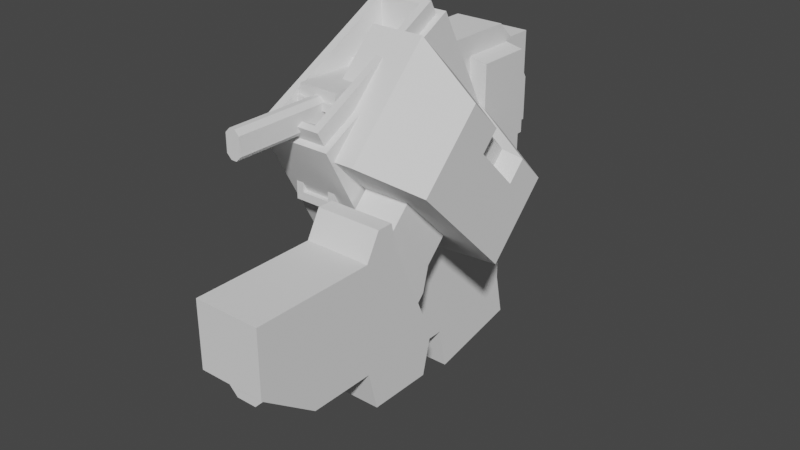 # Source: Playerweapons.blend  (saved by Blender 3.5.10; exported with 4.5.12 LTS)
import bpy
from mathutils import Matrix  # noqa: F401  (used for matrix-valued properties, if any)

bpy.ops.wm.read_factory_settings(use_empty=True)
scene = bpy.context.scene
scene.name = 'Scene'

# ---- collections
col_collection = bpy.data.collections.new('Collection'); scene.collection.children.link(col_collection)

# ---- world
world_world = bpy.data.worlds.new('World'); scene.world = world_world
world_world.use_nodes = True; world_world.node_tree.nodes.clear()
_N = world_world.node_tree.nodes; _L = world_world.node_tree.links
n0 = _N.new('ShaderNodeOutputWorld'); n0.name = 'World Output'; n0.location = (300, 300)
n1 = _N.new('ShaderNodeBackground'); n1.name = 'Background'; n1.location = (10, 300)
n1.inputs[0].default_value = (0.05088, 0.05088, 0.05088, 1.0)
_L.new(n1.outputs[0], n0.inputs[0])
n0.is_active_output = True
world_world.color = (0.05088, 0.05088, 0.05088)
world_world.use_sun_shadow = False
world_world.sun_shadow_jitter_overblur = 0.0

# ---- meshes
me_cube_017 = bpy.data.meshes.new('Cube.017')
me_cube_017.from_pydata([(-0.2938, -0.1341, -1.244), (-0.2938, -0.9118, 0.2153), (-0.2938, 1.107, -0.5825), (-0.2938, 0.3297, 0.877), (0.2938, -0.1341, -1.244), (0.2938, -0.9118, 0.2153), (0.2938, 1.107, -0.5825), (0.2938, 0.3297, 0.877), (-0.2391, -0.8698, 0.2377), (-0.2391, 0.2877, 0.8546), (0.2391, 0.2877, 0.8546), (0.2391, -0.8698, 0.2377), (-0.2391, -0.9275, 0.346), (-0.2391, 0.23, 0.9629), (0.2391, 0.23, 0.9629), (0.2391, -0.9275, 0.346), (-0.1751, -0.8827, 0.3699), (-0.1751, 0.1852, 0.939), (0.1751, 0.1852, 0.939), (0.1751, -0.8827, 0.3699), (-0.1389, -0.6939, 0.282), (-0.1389, 0.1528, 0.7332), (0.1389, 0.1528, 0.7332), (0.1389, -0.6939, 0.282), (-0.2361, 1.027, -0.6254), (-0.2361, -0.05359, -1.201), (0.2361, 1.027, -0.6254), (0.2361, -0.05359, -1.201), (-0.2144, 1.067, -0.8208), (-0.2144, 0.08613, -1.344), (0.2144, 1.067, -0.8208), (0.2144, 0.08613, -1.344)], [], [(0, 1, 3, 2), (2, 3, 7, 6), (6, 7, 5, 4), (4, 5, 1, 0), (0, 2, 24, 25), (3, 1, 8, 9), (10, 9, 13, 14), (1, 5, 11, 8), (7, 3, 9, 10), (5, 7, 10, 11), (15, 14, 18, 19), (11, 10, 14, 15), (9, 8, 12, 13), (8, 11, 15, 12), (16, 19, 23, 20), (13, 12, 16, 17), (12, 15, 19, 16), (14, 13, 17, 18), (22, 21, 20, 23), (18, 17, 21, 22), (19, 18, 22, 23), (17, 16, 20, 21), (26, 27, 31, 30), (6, 4, 27, 26), (4, 0, 25, 27), (2, 6, 26, 24), (28, 30, 31, 29), (25, 24, 28, 29), (27, 25, 29, 31), (24, 26, 30, 28)])
_uv = me_cube_017.uv_layers.new(name='UVMap')
_uv.uv.foreach_set('vector', [0.4189, 0.0009767, 0.4189, 0.4921, 0.0009766, 0.4921, 0.0009766, 0.0009766, 0.4911, 0.6706, 0.0009766, 0.6706, 0.0009766, 0.4957, 0.4911, 0.4957, 0.8405, 0.0009766, 0.8405, 0.4921, 0.4225, 0.4921, 0.4225, 0.0009767, 0.4911, 0.8492, 0.0009766, 0.8492, 0.0009766, 0.6742, 0.4911, 0.6742, 0.8885, 0.4957, 0.8885, 0.9136, 0.8714, 0.8865, 0.8714, 0.5228, 0.5359, 0.9136, 0.5359, 0.4957, 0.5521, 0.5098, 0.5521, 0.8994, 0.9685, 0.761, 0.9685, 0.9034, 0.9321, 0.9034, 0.9321, 0.761, 0.5359, 0.4957, 0.7104, 0.4957, 0.6942, 0.5098, 0.5521, 0.5098, 0.7104, 0.9136, 0.5359, 0.9136, 0.5521, 0.8994, 0.6942, 0.8994, 0.7104, 0.4957, 0.7104, 0.9136, 0.6942, 0.8994, 0.6942, 0.5098, 0.9861, 0.0009766, 0.9861, 0.3906, 0.9671, 0.3755, 0.9671, 0.01607, 0.0009766, 0.8527, 0.3906, 0.8527, 0.3906, 0.8892, 0.0009766, 0.8892, 0.4947, 0.8853, 0.4947, 0.4957, 0.5311, 0.4957, 0.5311, 0.8853, 0.9285, 0.761, 0.9285, 0.9034, 0.8921, 0.9034, 0.8921, 0.761, 0.999, 0.3916, 0.999, 0.5127, 0.9459, 0.5001, 0.9459, 0.4041, 0.844, 0.3906, 0.844, 0.0009766, 0.863, 0.01607, 0.863, 0.3755, 0.844, 0.0009766, 0.9861, 0.0009766, 0.9671, 0.01607, 0.863, 0.01607, 0.9861, 0.3906, 0.844, 0.3906, 0.863, 0.3755, 0.9671, 0.3755, 0.9491, 0.3046, 0.8666, 0.3046, 0.8666, 0.01966, 0.9491, 0.01966, 0.6495, 0.9703, 0.5284, 0.9703, 0.541, 0.9172, 0.637, 0.9172, 0.364, 0.9429, 0.001283, 0.9429, 0.03884, 0.8928, 0.3264, 0.8928, 0.9423, 0.3945, 0.9423, 0.7571, 0.8921, 0.7196, 0.8921, 0.432, 0.6127, 0.514, 0.6127, 0.8794, 0.5557, 0.8627, 0.5557, 0.5308, 0.714, 0.9136, 0.714, 0.4957, 0.7312, 0.5228, 0.7312, 0.8865, 0.714, 0.4957, 0.8885, 0.4957, 0.8714, 0.5228, 0.7312, 0.5228, 0.8885, 0.9136, 0.714, 0.9136, 0.7312, 0.8865, 0.8714, 0.8865, 0.8621, 0.8566, 0.7347, 0.8566, 0.7347, 0.5264, 0.8621, 0.5264, 0.6732, 0.514, 0.6732, 0.8794, 0.6163, 0.8627, 0.6163, 0.5308, 0.9092, 0.9759, 0.7677, 0.9759, 0.7742, 0.9172, 0.9027, 0.9172, 0.5295, 0.9477, 0.388, 0.9477, 0.3945, 0.8889, 0.523, 0.8889])
me_cube_017.update()
me_cube_011 = bpy.data.meshes.new('Cube.011')
me_cube_011.from_pydata([(0.2413, -2.022, -0.3728), (0.2413, -0.7696, -0.3728), (0.2413, -1.574, -1.214), (0.2413, -0.3966, -1.214), (0.7629, -2.022, -0.3728), (0.7629, -0.7696, -0.3728), (0.7629, -1.574, -1.214), (0.7629, -0.3966, -1.214), (0.2413, -2.022, -0.8893), (0.2413, -1.057, -0.3728), (0.2413, -0.5405, -0.8893), (0.2413, -1.057, -1.214), (0.5021, -1.574, -1.214), (0.5021, -0.3966, -1.214), (0.7629, -1.057, -1.214), (0.7629, -2.022, -0.8893), (0.7629, -0.5405, -0.8893), (0.7629, -1.057, -0.3728), (0.5021, -2.022, -0.3728), (0.5021, -0.7696, -0.3728), (0.5021, -0.5405, -0.8893), (0.5021, -2.022, -0.8893), (0.5021, -1.057, -0.3728), (0.7629, -1.057, -0.8893), (0.5021, -1.057, -1.214), (0.2413, -1.057, -0.8893), (0.2413, -0.474, -1.523), (0.7629, -0.474, -1.523), (0.2413, -0.9798, -1.523), (0.5021, -0.474, -1.523), (0.7629, -0.9798, -1.523), (0.5021, -0.9798, -1.523), (0.2413, -0.9432, -0.1699), (0.2413, -0.8161, -0.1699), (0.5021, -0.8161, -0.1699), (0.7629, -0.8161, -0.1699), (0.7629, -0.9432, -0.1699), (0.5021, -0.9432, -0.1699), (0.1463, -0.839, 0.1295), (0.01533, -0.1264, 0.8421), (0.1463, -0.1717, -0.5379), (0.01533, 0.541, 0.1748), (0.9889, -0.7496, 0.04005), (0.9889, -0.2532, 0.5364), (0.9889, -0.1717, -0.5379), (0.9889, 0.3247, -0.04149), (0.1463, -0.5053, -0.2042), (0.01533, -0.4827, 0.4858), (0.01533, 0.2073, 0.5085), (0.01533, 0.1847, -0.1815), (0.4515, -0.1717, -0.5379), (0.4515, 0.541, 0.1748), (0.9889, 0.1847, -0.1815), (0.9889, -0.5053, -0.2042), (0.9889, -0.008949, 0.2922), (0.9889, -0.3933, 0.3964), (0.4515, -0.8424, 0.1328), (0.4515, -0.1297, 0.8455), (0.4515, 0.2073, 0.5085), (0.4515, -0.5053, -0.2042), (0.4515, -0.486, 0.4892), (0.9889, -0.149, 0.1521), (0.01533, -0.149, 0.1521), (0.1463, 0.1379, -0.8474), (0.01533, 0.8505, -0.1348), (0.9889, 0.04845, -0.758), (0.9889, 0.5448, -0.2616), (0.01533, 0.4942, -0.4911), (0.4515, 0.1412, -0.8508), (0.4515, 0.8539, -0.1381), (0.9889, 0.4048, -0.4016), (0.4515, 0.4976, -0.4944), (0.4601, 0.4343, 0.1628), (0.845, 0.2794, 0.007874), (0.845, 0.1791, -0.09244), (0.845, 0.04041, 0.2469), (0.4601, 0.1953, 0.4018), (0.845, -0.0599, 0.1465), (0.3208, -0.7279, -0.317), (0.3208, -0.5465, -0.1356), (0.3208, -0.3309, -0.714), (0.3208, -0.1495, -0.5326), (0.6834, -0.7279, -0.317), (0.6834, -0.5465, -0.1356), (0.6834, -0.3309, -0.714), (0.6834, -0.1495, -0.5326), (0.3208, -0.3838, -0.914), (0.3208, -0.9279, -0.3699), (0.6834, -0.3838, -0.914), (0.6834, -0.9279, -0.3699), (0.3208, -0.4553, -0.9855), (0.3208, -0.9994, -0.4414), (0.6834, -0.4553, -0.9855), (0.6834, -0.9994, -0.4414), (0.3208, -0.6822, -0.9948), (0.3208, -1.009, -0.6683), (0.6834, -0.6822, -0.9948), (0.6834, -1.009, -0.6683)], [], [(25, 10, 3, 11), (3, 13, 29, 26), (23, 16, 5, 17), (19, 1, 33, 34), (21, 15, 4, 18), (20, 10, 1, 19), (16, 20, 19, 5), (7, 13, 20, 16), (13, 3, 10, 20), (8, 21, 18, 0), (2, 12, 21, 8), (12, 6, 15, 21), (18, 22, 9, 0), (4, 17, 22, 18), (22, 17, 36, 37), (15, 23, 17, 4), (6, 14, 23, 15), (14, 7, 16, 23), (12, 24, 14, 6), (2, 11, 24, 12), (24, 11, 28, 31), (8, 25, 11, 2), (0, 9, 25, 8), (9, 1, 10, 25), (31, 29, 27, 30), (28, 26, 29, 31), (11, 3, 26, 28), (14, 24, 31, 30), (7, 14, 30, 27), (13, 7, 27, 29), (37, 34, 33, 32), (36, 35, 34, 37), (1, 9, 32, 33), (5, 19, 34, 35), (9, 22, 37, 32), (17, 5, 35, 36), (62, 48, 41, 49), (50, 40, 63, 68), (61, 54, 43, 55), (60, 57, 39, 47), (59, 53, 42, 56), (58, 48, 39, 57), (54, 58, 57, 43), (45, 51, 72, 73), (51, 41, 48, 58), (46, 59, 56, 38), (40, 50, 59, 46), (50, 44, 53, 59), (56, 60, 47, 38), (42, 55, 60, 56), (55, 43, 57, 60), (53, 61, 55, 42), (44, 52, 61, 53), (52, 45, 73, 74), (49, 41, 64, 67), (52, 44, 65, 70), (41, 51, 69, 64), (46, 62, 49, 40), (38, 47, 62, 46), (47, 39, 48, 62), (71, 69, 66, 70), (68, 71, 70, 65), (63, 67, 71, 68), (67, 64, 69, 71), (45, 52, 70, 66), (44, 50, 68, 65), (51, 45, 66, 69), (40, 49, 67, 63), (73, 72, 76, 75), (74, 73, 75, 77), (51, 58, 76, 72), (54, 61, 77, 75), (61, 52, 74, 77), (58, 54, 75, 76), (78, 79, 81, 80), (80, 81, 85, 84), (84, 85, 83, 82), (82, 83, 79, 78), (84, 82, 89, 88), (85, 81, 79, 83), (88, 89, 93, 92), (82, 78, 87, 89), (80, 84, 88, 86), (78, 80, 86, 87), (93, 91, 95, 97), (87, 86, 90, 91), (89, 87, 91, 93), (86, 88, 92, 90), (94, 96, 97, 95), (90, 92, 96, 94), (92, 93, 97, 96), (91, 90, 94, 95)])
_uv = me_cube_011.uv_layers.new(name='UVMap')
_uv.uv.foreach_set('vector', [0.1193, 0.247, 0.1728, 0.3497, 0.1231, 0.412, 0.0548, 0.2806, 0.1892, 0.1221, 0.1892, 0.06156, 0.2581, 0.06406, 0.2581, 0.1246, 0.393, 0.1827, 0.4464, 0.08001, 0.5254, 0.179, 0.4957, 0.2362, 0.6973, 0.3618, 0.6384, 0.36, 0.6374, 0.3157, 0.6963, 0.3175, 0.5665, 0.2413, 0.6344, 0.2432, 0.6232, 0.3387, 0.5553, 0.3369, 0.6967, 0.4887, 0.6378, 0.487, 0.6384, 0.36, 0.6973, 0.3618, 0.7556, 0.4905, 0.6967, 0.4887, 0.6973, 0.3618, 0.7562, 0.3636, 0.7552, 0.5703, 0.6963, 0.5685, 0.6967, 0.4887, 0.7556, 0.4905, 0.6963, 0.5685, 0.6374, 0.5667, 0.6378, 0.487, 0.6967, 0.4887, 0.4987, 0.2394, 0.5665, 0.2413, 0.5553, 0.3369, 0.4875, 0.335, 0.191, 0.4319, 0.191, 0.4962, 0.05545, 0.4962, 0.05545, 0.4319, 0.191, 0.4962, 0.191, 0.5605, 0.05545, 0.5605, 0.05545, 0.4962, 0.5553, 0.3369, 0.5665, 0.5148, 0.4987, 0.513, 0.4875, 0.335, 0.6232, 0.3387, 0.6344, 0.5167, 0.5665, 0.5148, 0.5553, 0.3369, 0.5665, 0.5148, 0.6344, 0.5167, 0.6313, 0.5753, 0.5634, 0.5734, 0.2931, 0.3746, 0.393, 0.1827, 0.4957, 0.2362, 0.3958, 0.4281, 0.2749, 0.2519, 0.3284, 0.1492, 0.393, 0.1827, 0.2931, 0.3746, 0.3284, 0.1492, 0.3967, 0.01782, 0.4464, 0.08001, 0.393, 0.1827, 0.191, 0.4962, 0.2842, 0.4962, 0.2842, 0.5605, 0.191, 0.5605, 0.191, 0.4319, 0.2842, 0.4319, 0.2842, 0.4962, 0.191, 0.4962, 0.2842, 0.4962, 0.2842, 0.4319, 0.3501, 0.4319, 0.3501, 0.4962, 0.01955, 0.05507, 0.1193, 0.247, 0.0548, 0.2806, 0.001378, 0.1779, 0.1222, 0.001544, 0.222, 0.1935, 0.1193, 0.247, 0.01955, 0.05507, 0.222, 0.1935, 0.2517, 0.2507, 0.1728, 0.3497, 0.1193, 0.247, 0.3501, 0.4962, 0.4414, 0.4962, 0.4414, 0.5605, 0.3501, 0.5605, 0.3501, 0.4319, 0.4414, 0.4319, 0.4414, 0.4962, 0.3501, 0.4962, 0.0548, 0.2806, 0.1231, 0.412, 0.05368, 0.4286, 0.001378, 0.328, 0.2842, 0.5605, 0.2842, 0.4962, 0.3501, 0.4962, 0.3501, 0.5605, 0.3967, 0.01782, 0.3284, 0.1492, 0.2749, 0.1018, 0.3273, 0.001227, 0.1892, 0.06156, 0.1892, 0.001037, 0.2581, 0.003537, 0.2581, 0.06406, 0.5634, 0.5734, 0.5649, 0.5968, 0.4971, 0.595, 0.4956, 0.5715, 0.6313, 0.5753, 0.6328, 0.5987, 0.5649, 0.5968, 0.5634, 0.5734, 0.2517, 0.2507, 0.222, 0.1935, 0.2741, 0.1951, 0.2872, 0.2204, 0.7562, 0.3636, 0.6973, 0.3618, 0.6963, 0.3175, 0.7552, 0.3193, 0.4987, 0.513, 0.5665, 0.5148, 0.5634, 0.5734, 0.4956, 0.5715, 0.4957, 0.2362, 0.5254, 0.179, 0.5609, 0.2092, 0.5478, 0.2345, 0.7527, 0.1073, 0.8661, 0.1073, 0.8661, 0.2137, 0.7527, 0.2137, 0.5277, 0.6704, 0.5277, 0.602, 0.6258, 0.602, 0.6268, 0.6704, 0.6805, 0.651, 0.6361, 0.651, 0.6361, 0.5736, 0.6805, 0.5736, 0.8986, 0.8855, 0.8986, 0.7721, 0.9962, 0.7722, 0.9962, 0.8856, 0.422, 0.6704, 0.422, 0.7909, 0.3446, 0.7909, 0.3152, 0.6704, 0.1088, 0.6964, 0.1115, 0.7959, 0.004742, 0.7959, 0.0009855, 0.6964, 0.1186, 0.5638, 0.1088, 0.6964, 0.0009855, 0.6964, 0.04047, 0.5638, 0.04955, 0.8245, 0.04955, 0.9779, 0.03178, 0.9671, 0.03178, 0.8572, 0.2156, 0.6964, 0.2183, 0.7959, 0.1115, 0.7959, 0.1088, 0.6964, 0.422, 0.602, 0.422, 0.6704, 0.3152, 0.6704, 0.3162, 0.602, 0.5277, 0.602, 0.5277, 0.6704, 0.422, 0.6704, 0.422, 0.602, 0.5277, 0.6704, 0.5277, 0.7909, 0.422, 0.7909, 0.422, 0.6704, 0.8986, 0.9989, 0.8986, 0.8855, 0.9962, 0.8856, 0.9669, 0.999, 0.7754, 0.999, 0.7754, 0.8856, 0.8986, 0.8855, 0.8986, 0.9989, 0.7754, 0.8856, 0.7754, 0.841, 0.8986, 0.7721, 0.8986, 0.8855, 0.7935, 0.651, 0.6805, 0.651, 0.6805, 0.5736, 0.7935, 0.5736, 0.7935, 0.7568, 0.6805, 0.7568, 0.6805, 0.651, 0.7935, 0.651, 0.00674, 0.8001, 0.04955, 0.8245, 0.03178, 0.8572, 0.001116, 0.8397, 0.7527, 0.2137, 0.8661, 0.2137, 0.8661, 0.3124, 0.7527, 0.3124, 0.6805, 0.7568, 0.7935, 0.7568, 0.7935, 0.8265, 0.6805, 0.8265, 0.2183, 0.7959, 0.2156, 0.6964, 0.3158, 0.6964, 0.3174, 0.7959, 0.6378, 0.1073, 0.7527, 0.1073, 0.7527, 0.2137, 0.6378, 0.2137, 0.6378, 0.0009766, 0.7527, 0.0009766, 0.7527, 0.1073, 0.6378, 0.1073, 0.7527, 0.0009766, 0.8661, 0.0009766, 0.8661, 0.1073, 0.7527, 0.1073, 0.8577, 0.43, 0.8577, 0.3173, 0.9817, 0.3828, 0.9817, 0.4271, 0.8577, 0.5427, 0.8577, 0.43, 0.9817, 0.4271, 0.9817, 0.5397, 0.789, 0.5415, 0.7595, 0.4284, 0.8577, 0.43, 0.8577, 0.5427, 0.7595, 0.4284, 0.7595, 0.3157, 0.8577, 0.3173, 0.8577, 0.43, 0.6361, 0.7568, 0.6805, 0.7568, 0.6805, 0.8265, 0.6361, 0.8265, 0.5277, 0.7909, 0.5277, 0.6704, 0.6268, 0.6704, 0.5974, 0.7909, 0.2156, 0.6964, 0.2254, 0.5638, 0.2959, 0.5638, 0.3158, 0.6964, 0.6378, 0.2137, 0.7527, 0.2137, 0.7527, 0.3124, 0.6378, 0.3124, 0.2732, 0.3215, 0.2732, 0.4184, 0.1956, 0.4242, 0.1956, 0.3273, 0.4446, 0.3425, 0.4764, 0.3425, 0.4764, 0.4183, 0.4446, 0.4183, 0.01984, 0.5054, 0.01984, 0.6114, 0.0009766, 0.5963, 0.0009766, 0.5204, 0.1014, 0.9483, 0.06066, 0.9719, 0.053, 0.9347, 0.08219, 0.9178, 0.03562, 0.4029, 0.03562, 0.5094, 0.0009766, 0.4926, 0.0009766, 0.4164, 0.1014, 0.7994, 0.1014, 0.9483, 0.08219, 0.9178, 0.08219, 0.8112, 0.2048, 0.8224, 0.2623, 0.8224, 0.2623, 0.9483, 0.2048, 0.9483, 0.601, 0.861, 0.6023, 0.9188, 0.5198, 0.9194, 0.5186, 0.8615, 0.3657, 0.8224, 0.4232, 0.8224, 0.4232, 0.9483, 0.3657, 0.9483, 0.4267, 0.8558, 0.4263, 0.7946, 0.5123, 0.7941, 0.5127, 0.8552, 0.3657, 0.8224, 0.3657, 0.9483, 0.3256, 0.9716, 0.3256, 0.7991, 0.1218, 0.566, 0.2034, 0.5638, 0.2034, 0.6892, 0.1218, 0.6914, 0.3256, 0.7991, 0.3256, 0.9716, 0.303, 0.9716, 0.303, 0.7991, 0.4267, 0.8558, 0.5127, 0.8552, 0.5152, 0.8977, 0.4292, 0.8982, 0.601, 0.861, 0.5186, 0.8615, 0.5198, 0.8174, 0.6023, 0.8169, 0.2048, 0.8224, 0.2048, 0.9483, 0.1648, 0.9717, 0.1648, 0.7991, 0.4293, 0.9223, 0.5154, 0.9218, 0.5123, 0.9618, 0.4263, 0.9623, 0.1648, 0.7991, 0.1648, 0.9717, 0.1421, 0.9717, 0.1421, 0.7991, 0.4292, 0.8982, 0.5152, 0.8977, 0.5154, 0.9218, 0.4293, 0.9223, 0.6023, 0.8169, 0.5198, 0.8174, 0.5193, 0.7947, 0.6018, 0.7941, 0.5053, 0.03866, 0.5909, 0.03866, 0.5909, 0.1476, 0.5053, 0.1476, 0.5053, 0.0009766, 0.5909, 0.0009766, 0.5909, 0.03866, 0.5053, 0.03866, 0.303, 0.7991, 0.303, 0.9716, 0.2655, 0.9371, 0.2655, 0.8336, 0.1421, 0.7991, 0.1421, 0.9717, 0.1047, 0.9372, 0.1047, 0.8336])
me_cube_011.update()
me_cube = bpy.data.meshes.new('Cube')
me_cube.from_pydata([(-0.1997, -0.3092, -0.09675), (-0.1997, -0.3092, 0.358), (-0.1997, 1.58, -0.3377), (-0.1997, 1.36, 0.395), (0.158, -0.3092, -0.09675), (0.158, -0.3092, 0.358), (0.158, 1.58, -0.3377), (0.158, 1.36, 0.395), (-0.1997, 0.6353, -0.3377), (-0.1997, -0.3092, 0.02865), (-0.1997, 0.6353, 0.395), (-0.1997, 1.58, 0.02865), (0.01042, 1.58, -0.3377), (0.01042, 1.36, 0.395), (0.158, 1.58, 0.02865), (0.158, 0.6353, -0.3377), (0.158, 0.6353, 0.395), (0.158, -0.3092, 0.02865), (0.01042, -0.3092, -0.09675), (0.01042, -0.3092, 0.358), (0.01042, 0.6353, 0.395), (0.01042, 0.6353, -0.3377), (-0.09209, -0.415, 0.1102), (0.158, 0.6353, 0.02865), (0.01042, 1.58, 0.02865), (-0.1997, 0.6353, 0.02865), (-0.09209, -0.3092, 0.1102), (-0.1172, 0.5318, -0.3772), (0.1129, -0.3092, 0.1102), (-0.1172, 0.09907, -0.2668), (0.01042, -0.3092, 0.04899), (0.01042, -0.3092, 0.2709), (0.0846, 0.09907, -0.2668), (0.001338, 0.09907, -0.2668), (-0.05679, -0.415, 0.1216), (0.09883, 0.068, -0.2589), (0.1129, -0.415, 0.1102), (-0.1332, 0.068, -0.2589), (0.01042, -0.415, 0.04899), (0.01042, -0.415, 0.2709), (0.09883, 0.5629, -0.3852), (0.003098, 0.068, -0.2589), (-0.05679, -0.649, 0.1216), (-0.1332, 0.5629, -0.3852), (0.07762, -0.415, 0.1216), (0.003098, 0.5629, -0.3852), (0.01042, -0.415, 0.08149), (0.01042, -0.415, 0.227), (0.003098, 0.5792, -0.321), (0.09883, 0.5792, -0.321), (0.09883, 0.08437, -0.1947), (0.07762, -0.649, 0.1216), (0.003098, 0.08437, -0.1947), (0.01042, -0.649, 0.08149), (0.01042, -0.649, 0.227), (-0.1332, 0.08437, -0.1947), (-0.1332, 0.5792, -0.321), (0.01042, -0.649, 0.1216), (-0.09209, -0.3092, 0.2283), (-0.05068, -0.3092, 0.2709), (-0.1223, -0.3092, 0.2954), (0.1129, -0.3092, 0.0908), (0.07064, -0.3092, 0.04899), (0.136, -0.3092, 0.01769), (-0.04981, -0.3092, 0.04899), (-0.09209, -0.3092, 0.0908), (-0.1152, -0.3092, 0.01769), (0.07152, -0.3092, 0.2709), (0.1129, -0.3092, 0.2283), (0.1432, -0.3092, 0.2954), (-0.09209, -0.415, 0.2281), (-0.05058, -0.415, 0.2709), (0.1129, -0.415, 0.09092), (0.07051, -0.415, 0.04899), (-0.04967, -0.415, 0.04899), (-0.09209, -0.415, 0.09092), (0.1129, -0.415, 0.2281), (0.07142, -0.415, 0.2709), (-0.05679, -0.415, 0.1842), (-0.01528, -0.415, 0.227), (0.0352, -0.415, 0.08149), (0.07762, -0.415, 0.1234), (-0.05679, -0.415, 0.1234), (-0.01437, -0.415, 0.08149), (0.03611, -0.415, 0.227), (0.07762, -0.415, 0.1842), (-0.01538, -0.649, 0.227), (-0.05679, -0.649, 0.1844), (0.03534, -0.649, 0.08149), (0.07762, -0.649, 0.1216), (-0.05679, -0.649, 0.1216), (-0.01451, -0.649, 0.08149), (0.07762, -0.649, 0.1844), (0.03621, -0.649, 0.227), (0.001338, 0.5318, -0.3772), (0.0846, 0.5318, -0.3772), (0.001338, 0.4496, -0.6994), (-0.1172, 0.4496, -0.6994), (0.001338, 0.01689, -0.589), (0.0846, 0.01689, -0.589), (0.0846, 0.4496, -0.6994), (-0.1172, 0.01689, -0.589)], [], [(25, 10, 3, 11), (24, 13, 7, 14), (23, 16, 5, 17), (30, 62, 73, 38), (4, 18, 52, 50), (20, 10, 1, 19), (16, 20, 19, 5), (7, 13, 20, 16), (13, 3, 10, 20), (21, 15, 49, 48), (2, 12, 21, 8), (12, 6, 15, 21), (67, 31, 39, 77), (58, 26, 22, 70), (17, 5, 69, 68, 28), (15, 23, 17, 4), (6, 14, 23, 15), (14, 7, 16, 23), (12, 24, 14, 6), (2, 11, 24, 12), (11, 3, 13, 24), (8, 25, 11, 2), (0, 9, 25, 8), (9, 1, 10, 25), (5, 19, 31, 67, 69), (0, 18, 30, 64, 66), (18, 4, 63, 62, 30), (1, 9, 26, 58, 60), (64, 30, 38, 74), (26, 65, 75, 22), (31, 59, 71, 39), (61, 28, 36, 72), (38, 73, 80, 46), (72, 36, 44, 81), (77, 39, 47, 84), (78, 34, 42, 87), (9, 0, 66, 65, 26), (4, 17, 28, 61, 63), (28, 68, 76, 36), (70, 22, 34, 78), (57, 54, 86, 87, 42), (47, 79, 86, 54), (34, 82, 90, 42), (83, 46, 53, 91), (36, 76, 85, 44), (74, 38, 46, 83), (22, 75, 82, 34), (39, 71, 79, 47), (88, 89, 51, 57, 53), (51, 92, 93, 54, 57), (53, 57, 42, 90, 91), (49, 50, 35, 40), (84, 47, 54, 93), (81, 44, 51, 89), (46, 80, 88, 53), (44, 85, 92, 51), (58, 59, 60), (61, 62, 63), (64, 65, 66), (67, 68, 69), (73, 62, 61, 72), (58, 70, 71, 59), (70, 78, 79, 71), (85, 76, 77, 84), (75, 65, 64, 74), (76, 68, 67, 77), (81, 89, 88, 80), (83, 91, 90, 82), (80, 73, 72, 81), (82, 75, 74, 83), (86, 79, 78, 87), (92, 85, 84, 93), (19, 1, 60, 59, 31), (56, 48, 45, 43), (8, 21, 48, 56), (15, 4, 50, 49), (0, 8, 56, 55), (18, 0, 55, 52), (43, 45, 94, 27), (40, 35, 32, 95), (52, 55, 37, 41), (55, 56, 43, 37), (50, 52, 41, 35), (48, 49, 40, 45), (27, 94, 96, 97), (95, 32, 99, 100), (41, 37, 29, 33), (45, 40, 95, 94), (37, 43, 27, 29), (35, 41, 33, 32), (96, 100, 99, 98), (97, 96, 98, 101), (94, 95, 100, 96), (29, 27, 97, 101), (32, 33, 98, 99), (33, 29, 101, 98)])
_uv = me_cube.uv_layers.new(name='UVMap')
_uv.uv.foreach_set('vector', [0.5, 0.125, 0.625, 0.125, 0.625, 0.25, 0.5, 0.25, 0.5, 0.375, 0.625, 0.375, 0.625, 0.5, 0.5, 0.5, 0.5, 0.625, 0.625, 0.625, 0.625, 0.75, 0.5, 0.75, 0.25, 0.75, 0.3234, 0.75, 0.3233, 0.75, 0.25, 0.75, 0.375, 0.75, 0.25, 0.75, 0.25, 0.75, 0.375, 0.75, 0.75, 0.625, 0.875, 0.625, 0.875, 0.75, 0.75, 0.75, 0.625, 0.625, 0.75, 0.625, 0.75, 0.75, 0.625, 0.75, 0.625, 0.5, 0.75, 0.5, 0.75, 0.625, 0.625, 0.625, 0.75, 0.5, 0.875, 0.5, 0.875, 0.625, 0.75, 0.625, 0.25, 0.625, 0.375, 0.625, 0.375, 0.625, 0.25, 0.625, 0.125, 0.5, 0.25, 0.5, 0.25, 0.625, 0.125, 0.625, 0.25, 0.5, 0.375, 0.5, 0.375, 0.625, 0.25, 0.625, 0.6755, 0.75, 0.75, 0.75, 0.75, 0.75, 0.6756, 0.75, 0.5919, 0.0, 0.5, 0.0, 0.5, 0.0, 0.5917, 0.0, 0.5, 0.75, 0.625, 0.75, 0.625, 0.75, 0.5919, 0.75, 0.5, 0.75, 0.375, 0.625, 0.5, 0.625, 0.5, 0.75, 0.375, 0.75, 0.375, 0.5, 0.5, 0.5, 0.5, 0.625, 0.375, 0.625, 0.5, 0.5, 0.625, 0.5, 0.625, 0.625, 0.5, 0.625, 0.375, 0.375, 0.5, 0.375, 0.5, 0.5, 0.375, 0.5, 0.375, 0.25, 0.5, 0.25, 0.5, 0.375, 0.375, 0.375, 0.5, 0.25, 0.625, 0.25, 0.625, 0.375, 0.5, 0.375, 0.375, 0.125, 0.5, 0.125, 0.5, 0.25, 0.375, 0.25, 0.375, 0.0, 0.5, 0.0, 0.5, 0.125, 0.375, 0.125, 0.5, 0.0, 0.625, 0.0, 0.625, 0.125, 0.5, 0.125, 0.625, 0.75, 0.75, 0.75, 0.75, 0.75, 0.6755, 0.75, 0.625, 0.75, 0.125, 0.75, 0.25, 0.75, 0.25, 0.75, 0.1766, 0.75, 0.125, 0.75, 0.25, 0.75, 0.375, 0.75, 0.375, 0.75, 0.3234, 0.75, 0.25, 0.75, 0.625, 0.0, 0.5, 0.0, 0.5, 0.0, 0.5919, 0.0, 0.625, 0.0, 0.1766, 0.75, 0.25, 0.75, 0.25, 0.75, 0.1767, 0.75, 0.5, 0.0, 0.4604, 0.0, 0.4606, 0.0, 0.5, 0.0, 0.75, 0.75, 0.8245, 0.75, 0.8244, 0.75, 0.75, 0.75, 0.4604, 0.75, 0.5, 0.75, 0.5, 0.75, 0.4606, 0.75, 0.25, 0.75, 0.3233, 0.75, 0.2961, 0.75, 0.25, 0.75, 0.4606, 0.75, 0.5, 0.75, 0.5, 0.75, 0.5043, 0.75, 0.6756, 0.75, 0.75, 0.75, 0.75, 0.75, 0.7022, 0.75, 0.5743, 0.0, 0.5, 0.0, 0.5, 0.0, 0.5744, 0.0, 0.5, 0.0, 0.375, 0.0, 0.375, 0.0, 0.4604, 0.0, 0.5, 0.0, 0.375, 0.75, 0.5, 0.75, 0.5, 0.75, 0.4604, 0.75, 0.375, 0.75, 0.5, 0.75, 0.5919, 0.75, 0.5917, 0.75, 0.5, 0.75, 0.5917, 0.0, 0.5, 0.0, 0.5, 0.0, 0.5743, 0.0, 0.5, 0.875, 0.625, 0.875, 0.625, 0.923, 0.5744, 1.0, 0.5, 1.0, 0.75, 0.75, 0.7978, 0.75, 0.798, 0.75, 0.75, 0.75, 0.5, 0.0, 0.5056, 0.0, 0.5, 0.0, 0.5, 0.0, 0.2039, 0.75, 0.25, 0.75, 0.25, 0.75, 0.2036, 0.75, 0.5, 0.75, 0.5917, 0.75, 0.5743, 0.75, 0.5, 0.75, 0.1767, 0.75, 0.25, 0.75, 0.25, 0.75, 0.2039, 0.75, 0.5, 0.0, 0.4606, 0.0, 0.5043, 0.0, 0.5, 0.0, 0.75, 0.75, 0.8244, 0.75, 0.7978, 0.75, 0.75, 0.75, 0.375, 0.8286, 0.5, 0.75, 0.5, 0.75, 0.5, 0.875, 0.375, 0.875, 0.5, 0.75, 0.5744, 0.75, 0.625, 0.827, 0.625, 0.875, 0.5, 0.875, 0.375, 0.875, 0.5, 0.875, 0.5, 1.0, 0.5, 1.0, 0.375, 0.9214, 0.375, 0.625, 0.375, 0.75, 0.375, 0.75, 0.375, 0.625, 0.7022, 0.75, 0.75, 0.75, 0.75, 0.75, 0.702, 0.75, 0.5056, 0.75, 0.5, 0.75, 0.5, 0.75, 0.5, 0.75, 0.25, 0.75, 0.2961, 0.75, 0.2964, 0.75, 0.25, 0.75, 0.5, 0.75, 0.5743, 0.75, 0.5744, 0.75, 0.5, 0.75, 0.5919, 0.0, 0.625, 0.0, 0.625, 0.0, 0.4604, 0.75, 0.375, 0.75, 0.375, 0.75, 0.1766, 0.75, 0.125, 0.75, 0.125, 0.75, 0.6755, 0.75, 0.625, 0.75, 0.625, 0.75, 0.3233, 0.75, 0.3234, 0.75, 0.4604, 0.75, 0.4606, 0.75, 0.5919, 0.0, 0.5917, 0.0, 0.625, 0.0, 0.625, 0.0, 0.5917, 0.0, 0.5743, 0.0, 0.625, 0.0, 0.625, 0.0, 0.5743, 0.75, 0.5917, 0.75, 0.6756, 0.75, 0.7022, 0.75, 0.125, 0.75, 0.125, 0.75, 0.1766, 0.75, 0.1767, 0.75, 0.5917, 0.75, 0.5919, 0.75, 0.6755, 0.75, 0.6756, 0.75, 0.5056, 0.75, 0.5, 0.75, 0.2964, 0.75, 0.2961, 0.75, 0.2039, 0.75, 0.2036, 0.75, 0.125, 0.75, 0.125, 0.75, 0.2961, 0.75, 0.3233, 0.75, 0.4606, 0.75, 0.5043, 0.75, 0.125, 0.75, 0.125, 0.75, 0.1767, 0.75, 0.2039, 0.75, 0.625, 0.0, 0.625, 0.0, 0.5743, 0.0, 0.5744, 0.0, 0.5744, 0.75, 0.5743, 0.75, 0.7022, 0.75, 0.702, 0.75, 0.75, 0.75, 0.875, 0.75, 0.875, 0.75, 0.8245, 0.75, 0.75, 0.75, 0.125, 0.625, 0.25, 0.625, 0.25, 0.625, 0.125, 0.625, 0.125, 0.625, 0.25, 0.625, 0.25, 0.625, 0.125, 0.625, 0.375, 0.625, 0.375, 0.75, 0.375, 0.75, 0.375, 0.625, 0.375, 0.0, 0.375, 0.125, 0.375, 0.125, 0.375, 0.0, 0.25, 0.75, 0.125, 0.75, 0.125, 0.75, 0.25, 0.75, 0.125, 0.625, 0.25, 0.625, 0.25, 0.625, 0.125, 0.625, 0.375, 0.625, 0.375, 0.75, 0.375, 0.75, 0.375, 0.625, 0.25, 0.75, 0.125, 0.75, 0.125, 0.75, 0.25, 0.75, 0.375, 0.0, 0.375, 0.125, 0.375, 0.125, 0.375, 0.0, 0.375, 0.75, 0.25, 0.75, 0.25, 0.75, 0.375, 0.75, 0.25, 0.625, 0.375, 0.625, 0.375, 0.625, 0.25, 0.625, 0.125, 0.625, 0.25, 0.625, 0.25, 0.625, 0.125, 0.625, 0.375, 0.625, 0.375, 0.75, 0.375, 0.75, 0.375, 0.625, 0.25, 0.75, 0.125, 0.75, 0.125, 0.75, 0.25, 0.75, 0.25, 0.625, 0.375, 0.625, 0.375, 0.625, 0.25, 0.625, 0.375, 0.0, 0.375, 0.125, 0.375, 0.125, 0.375, 0.0, 0.375, 0.75, 0.25, 0.75, 0.25, 0.75, 0.375, 0.75, 0.25, 0.625, 0.375, 0.625, 0.375, 0.75, 0.25, 0.75, 0.125, 0.625, 0.25, 0.625, 0.25, 0.75, 0.125, 0.75, 0.25, 0.625, 0.375, 0.625, 0.375, 0.625, 0.25, 0.625, 0.375, 0.0, 0.375, 0.125, 0.375, 0.125, 0.375, 0.0, 0.375, 0.75, 0.25, 0.75, 0.25, 0.75, 0.375, 0.75, 0.25, 0.75, 0.125, 0.75, 0.125, 0.75, 0.25, 0.75])
me_cube.update()
me_cube_001 = bpy.data.meshes.new('Cube.001')
me_cube_001.from_pydata([(-0.2052, -0.1645, 0.5847), (0.1666, 0.1193, -0.2098), (0.2052, -0.1645, 0.5847), (-0.1666, 0.1193, -0.2098), (-0.2052, 1.133, 0.5847), (-0.2052, 1.335, 0.3822), (0.2052, 1.335, 0.3822), (0.2052, 1.133, 0.5847), (-0.2052, 1.335, 0.1708), (-0.2052, 0.9548, -0.2098), (0.2052, 0.9548, -0.2098), (0.2052, 1.335, 0.1708), (0.1666, 0.8824, -0.2098), (-0.1666, 0.8824, -0.2098), (0.1666, 0.8824, -0.2866), (0.1666, 0.1193, -0.2866), (-0.1666, 0.8824, -0.2866), (-0.1666, 0.1193, -0.2866), (0.135, 0.8374, -0.2866), (0.135, 0.1643, -0.2866), (-0.135, 0.8374, -0.2866), (-0.135, 0.1643, -0.2866), (0.135, 0.8374, -0.3455), (0.135, 0.1643, -0.3455), (-0.135, 0.8374, -0.3455), (-0.135, 0.1643, -0.3455), (0.2058, 0.9643, -0.3455), (0.2058, 0.03744, -0.3455), (-0.2058, 0.9643, -0.3455), (-0.2058, 0.03744, -0.3455), (0.1575, -0.1645, 0.1512), (0.1575, -0.1645, 0.5285), (-0.1575, -0.1645, 0.5285), (-0.1575, -0.1645, 0.1512), (0.2058, 0.9643, -0.773), (0.1453, 0.9643, -0.8334), (0.1453, 0.03744, -0.8334), (0.2058, 0.03744, -0.773), (-0.1453, 0.9643, -0.8334), (-0.2058, 0.9643, -0.773), (-0.2058, 0.03744, -0.773), (-0.1453, 0.03744, -0.8334), (-0.1575, -0.6676, 0.1512), (0.1575, -0.6676, 0.1512), (-0.1575, -0.6676, 0.5285), (0.1575, -0.6676, 0.5285), (-0.1745, 0.06147, -0.2098), (-0.1753, -0.1645, 0.01619), (-0.2052, -0.1645, 0.01619), (-0.2052, 0.06147, -0.2098), (0.1753, -0.1645, 0.01619), (0.1745, 0.06147, -0.2098), (0.2052, 0.06147, -0.2098), (0.2052, -0.1645, 0.01619), (-0.02239, -0.6676, 0.2606), (-0.05995, -0.6676, 0.2981), (-0.08496, -0.6676, 0.2325), (0.05995, -0.6676, 0.2981), (0.02239, -0.6676, 0.2606), (0.08496, -0.6676, 0.2325), (-0.05995, -0.6676, 0.4391), (-0.02239, -0.6676, 0.4767), (-0.09313, -0.6676, 0.4943), (0.02239, -0.6676, 0.4767), (0.05995, -0.6676, 0.4391), (0.09313, -0.6676, 0.4943), (-0.05995, -1.433, 0.2981), (-0.02239, -1.433, 0.2606), (0.02239, -1.433, 0.2606), (0.05995, -1.433, 0.2981), (-0.02239, -1.433, 0.4767), (-0.05995, -1.433, 0.4391), (0.05995, -1.433, 0.4391), (0.02239, -1.433, 0.4767)], [], [(10, 52, 51, 1, 12), (13, 12, 14, 16), (50, 53, 2, 31, 30), (8, 5, 6, 11), (49, 48, 0, 4, 5, 8, 9), (4, 7, 6, 5), (7, 4, 0, 2), (10, 9, 8, 11), (47, 50, 30, 33), (9, 10, 12, 13), (0, 48, 47, 33, 32), (15, 17, 21, 19), (1, 3, 17, 15), (12, 1, 15, 14), (3, 13, 16, 17), (21, 20, 24, 25), (16, 14, 18, 20), (17, 16, 20, 21), (14, 15, 19, 18), (22, 23, 27, 26), (18, 19, 23, 22), (19, 21, 25, 23), (20, 18, 22, 24), (29, 28, 39, 40), (23, 25, 29, 27), (24, 22, 26, 28), (25, 24, 28, 29), (28, 26, 34, 35, 38, 39), (27, 29, 40, 41, 36, 37), (33, 30, 43, 42), (38, 35, 36, 41), (34, 37, 36, 35), (38, 41, 40, 39), (26, 27, 37, 34), (51, 46, 3, 1), (2, 0, 32, 31), (10, 11, 6, 7, 2, 53, 52), (68, 69, 72, 73, 70, 71, 66, 67), (30, 31, 45, 43), (31, 32, 44, 45), (32, 33, 42, 44), (63, 61, 70, 73), (60, 55, 66, 71), (57, 64, 72, 69), (42, 43, 59, 58, 54, 56), (43, 45, 65, 64, 57, 59), (45, 44, 62, 61, 63, 65), (44, 42, 56, 55, 60, 62), (46, 47, 48, 49), (50, 51, 52, 53), (46, 51, 50, 47), (46, 49, 9, 13, 3), (54, 55, 56), (57, 58, 59), (60, 61, 62), (63, 64, 65), (63, 73, 72, 64), (68, 58, 57, 69), (54, 67, 66, 55), (70, 61, 60, 71), (54, 58, 68, 67)])
_uv = me_cube_001.uv_layers.new(name='UVMap')
_uv.uv.foreach_set('vector', [0.375, 0.5738, 0.375, 0.7144, 0.375, 0.75, 0.375, 0.75, 0.375, 0.5738, 0.125, 0.5738, 0.375, 0.5738, 0.375, 0.5738, 0.125, 0.5738, 0.375, 0.75, 0.4461, 0.75, 0.625, 0.75, 0.625, 0.75, 0.375, 0.75, 0.4617, 0.25, 0.5789, 0.25, 0.5789, 0.5, 0.4617, 0.5, 0.375, 0.03556, 0.4461, 0.0, 0.625, 0.0, 0.625, 0.2107, 0.5789, 0.25, 0.4617, 0.25, 0.375, 0.1762, 0.625, 0.25, 0.625, 0.5, 0.5789, 0.5, 0.5789, 0.25, 0.625, 0.5393, 0.875, 0.5393, 0.875, 0.75, 0.625, 0.75, 0.375, 0.5738, 0.125, 0.5738, 0.125, 0.5, 0.375, 0.5, 0.375, 1.0, 0.375, 0.75, 0.375, 0.75, 0.375, 1.0, 0.125, 0.5738, 0.375, 0.5738, 0.375, 0.5738, 0.125, 0.5738, 0.625, 0.0, 0.4461, 0.0, 0.375, 0.0, 0.375, 0.0, 0.625, 0.0, 0.375, 0.75, 0.375, 1.0, 0.375, 1.0, 0.375, 0.75, 0.375, 0.75, 0.375, 1.0, 0.375, 1.0, 0.375, 0.75, 0.375, 0.5738, 0.375, 0.75, 0.375, 0.75, 0.375, 0.5738, 0.375, 0.0, 0.375, 0.1762, 0.375, 0.1762, 0.375, 0.0, 0.375, 0.0, 0.375, 0.1762, 0.375, 0.1762, 0.375, 0.0, 0.125, 0.5738, 0.375, 0.5738, 0.375, 0.5738, 0.125, 0.5738, 0.375, 0.0, 0.375, 0.1762, 0.375, 0.1762, 0.375, 0.0, 0.375, 0.5738, 0.375, 0.75, 0.375, 0.75, 0.375, 0.5738, 0.375, 0.5738, 0.375, 0.75, 0.375, 0.75, 0.375, 0.5738, 0.375, 0.5738, 0.375, 0.75, 0.375, 0.75, 0.375, 0.5738, 0.375, 0.75, 0.375, 1.0, 0.375, 1.0, 0.375, 0.75, 0.125, 0.5738, 0.375, 0.5738, 0.375, 0.5738, 0.125, 0.5738, 0.375, 0.0, 0.375, 0.1762, 0.375, 0.1762, 0.375, 0.0, 0.375, 0.75, 0.375, 1.0, 0.375, 1.0, 0.375, 0.75, 0.125, 0.5738, 0.375, 0.5738, 0.375, 0.5738, 0.125, 0.5738, 0.375, 0.0, 0.375, 0.1762, 0.375, 0.1762, 0.375, 0.0, 0.125, 0.5738, 0.375, 0.5738, 0.375, 0.5738, 0.3383, 0.5738, 0.1617, 0.5738, 0.125, 0.5738, 0.375, 0.75, 0.375, 1.0, 0.375, 1.0, 0.375, 0.9633, 0.375, 0.7867, 0.375, 0.75, 0.375, 1.0, 0.375, 0.75, 0.375, 0.75, 0.375, 1.0, 0.1617, 0.5738, 0.3383, 0.5738, 0.3383, 0.75, 0.1617, 0.75, 0.375, 0.5738, 0.375, 0.75, 0.3383, 0.75, 0.3383, 0.5738, 0.1617, 0.5738, 0.1617, 0.75, 0.125, 0.75, 0.125, 0.5738, 0.375, 0.5738, 0.375, 0.75, 0.375, 0.75, 0.375, 0.5738, 0.375, 0.75, 0.375, 1.0, 0.375, 1.0, 0.375, 0.75, 0.625, 0.75, 0.875, 0.75, 0.875, 0.75, 0.625, 0.75, 0.375, 0.5738, 0.4617, 0.5, 0.5789, 0.5, 0.625, 0.5393, 0.625, 0.75, 0.4461, 0.75, 0.375, 0.7144, 0.375, 0.8283, 0.4185, 0.75, 0.5815, 0.75, 0.625, 0.8283, 0.625, 0.9217, 0.5815, 1.0, 0.4185, 1.0, 0.375, 0.9217, 0.375, 0.75, 0.625, 0.75, 0.625, 0.75, 0.375, 0.75, 0.625, 0.75, 0.875, 0.75, 0.875, 0.75, 0.625, 0.75, 0.625, 0.0, 0.375, 0.0, 0.375, 0.0, 0.625, 0.0, 0.7033, 0.75, 0.7967, 0.75, 0.7967, 0.75, 0.7033, 0.75, 0.5815, 0.0, 0.4185, 0.0, 0.4185, 0.0, 0.5815, 0.0, 0.4185, 0.75, 0.5815, 0.75, 0.5815, 0.75, 0.4185, 0.75, 0.375, 1.0, 0.375, 0.75, 0.375, 0.75, 0.375, 0.8283, 0.375, 0.9217, 0.375, 1.0, 0.375, 0.75, 0.625, 0.75, 0.625, 0.75, 0.5815, 0.75, 0.4185, 0.75, 0.375, 0.75, 0.625, 0.75, 0.875, 0.75, 0.875, 0.75, 0.7967, 0.75, 0.7033, 0.75, 0.625, 0.75, 0.625, 0.0, 0.375, 0.0, 0.375, 0.0, 0.4185, 0.0, 0.5815, 0.0, 0.625, 0.0, 0.375, 0.0, 0.375, 0.0, 0.375, 0.0, 0.375, 0.03556, 0.375, 0.75, 0.375, 0.7687, 0.375, 0.7144, 0.4461, 0.75, 0.375, 1.0, 0.375, 0.75, 0.375, 0.75, 0.375, 1.0, 0.375, 0.0, 0.375, 0.03556, 0.375, 0.1762, 0.375, 0.1762, 0.375, 0.0, 0.375, 0.9217, 0.375, 1.0, 0.375, 1.0, 0.4185, 0.75, 0.375, 0.75, 0.375, 0.75, 0.5815, 0.0, 0.625, 0.0, 0.625, 0.0, 0.7033, 0.75, 0.625, 0.75, 0.625, 0.75, 0.7033, 0.75, 0.7033, 0.75, 0.5815, 0.75, 0.5815, 0.75, 0.375, 0.8283, 0.375, 0.8283, 0.4185, 0.75, 0.4185, 0.75, 0.375, 0.9217, 0.375, 0.9217, 0.375, 1.0, 0.375, 1.0, 0.625, 0.0, 0.625, 0.0, 0.5815, 0.0, 0.5815, 0.0, 0.375, 0.9217, 0.375, 0.8283, 0.375, 0.8283, 0.375, 0.9217])
me_cube_001.update()
me_cube_002 = bpy.data.meshes.new('Cube.002')
me_cube_002.from_pydata([(-0.3156, -0.4674, 0.1293), (-0.3156, 1.069, -0.3498), (-0.3156, 1.069, 0.3445), (0.3156, -0.4674, 0.1293), (0.3156, 1.069, -0.3498), (0.3156, 1.069, 0.3445), (-0.3156, 0.301, -0.5112), (-0.3156, -0.4674, -0.08332), (-0.3156, 0.301, 0.3445), (-0.3156, 1.069, -0.08332), (3.576e-07, 1.069, -0.3498), (3.576e-07, 1.069, 0.3445), (0.3156, 1.069, -0.08332), (0.3156, 0.301, -0.5112), (0.3156, 0.301, 0.3445), (0.3156, -0.4674, -0.08332), (3.576e-07, -0.4674, 0.1293), (3.576e-07, 0.301, 0.3445), (3.576e-07, 0.301, -0.5112), (-0.2116, -1.483, -0.05699), (0.3156, 0.301, -0.08332), (3.576e-07, 1.069, -0.08332), (-0.3156, 0.301, -0.08332), (-0.3156, 1.144, -0.7037), (0.3156, 1.144, -0.7037), (-0.3156, 0.3754, -0.8652), (3.576e-07, 1.144, -0.7037), (0.3156, 0.3754, -0.8652), (3.576e-07, 0.3754, -0.8652), (-0.2174, 0.9959, 0.3445), (0.2174, 0.9959, 0.3445), (-0.2174, 0.3312, 0.3445), (3.576e-07, 0.9959, 0.3445), (0.2174, 0.3312, 0.3445), (3.576e-07, 0.3312, 0.3445), (-0.2174, 0.9959, 0.4214), (0.2174, 0.9959, 0.4214), (-0.2174, 0.3312, 0.4214), (3.576e-07, 0.9959, 0.4214), (0.2174, 0.3312, 0.4214), (3.576e-07, 0.3312, 0.4214), (-0.1516, 0.9455, 0.4214), (0.1516, 0.9455, 0.4214), (-0.1516, 0.3816, 0.4214), (3.576e-07, 0.9455, 0.4214), (0.1516, 0.3816, 0.4214), (3.576e-07, 0.3816, 0.4214), (-0.1516, 0.9455, 0.8775), (0.1516, 0.9455, 0.8775), (-0.1516, 0.3816, 0.8775), (3.576e-07, 0.9455, 0.8775), (0.1516, 0.3816, 0.8775), (3.576e-07, 0.3816, 0.8775), (-0.2116, -0.4674, -0.05699), (0.2116, -0.4674, -0.05699), (3.576e-07, -0.4674, -0.3438), (3.576e-07, -0.4674, 0.08556), (0.2116, -1.483, -0.05699), (3.576e-07, -1.483, -0.3438), (3.576e-07, -1.483, 0.08556), (3.576e-07, -1.483, -0.05699), (-0.3156, -0.3605, -0.5112), (-0.2491, -0.4674, -0.4042), (-0.3156, -0.4674, -0.4042), (0.2491, -0.4674, -0.4042), (0.3156, -0.3605, -0.5112), (0.3156, -0.4674, -0.4042), (3.576e-07, -0.4674, -0.4042), (3.576e-07, -0.3605, -0.5112), (-0.2116, -0.4674, -0.0374), (-0.0886, -0.4674, 0.08556), (-0.3155, -0.4674, 0.1293), (0.2116, -0.4674, -0.2209), (0.0886, -0.4674, -0.3438), (0.2491, -0.4674, -0.4042), (-0.0886, -0.4674, -0.3438), (-0.2116, -0.4674, -0.2209), (-0.2491, -0.4674, -0.4042), (0.0886, -0.4674, 0.08556), (0.2116, -0.4674, -0.0374), (0.3155, -0.4674, 0.1293), (-0.0886, -1.483, 0.08556), (-0.2116, -1.483, -0.0374), (0.0886, -1.483, -0.3438), (0.2116, -1.483, -0.2209), (-0.2116, -1.483, -0.2209), (-0.0886, -1.483, -0.3438), (0.2116, -1.483, -0.0374), (0.0886, -1.483, 0.08556)], [], [(22, 8, 2, 9), (21, 11, 5, 12), (20, 14, 3, 15), (13, 20, 15, 66, 65), (17, 8, 0, 16), (14, 17, 16, 3), (17, 14, 33, 34), (11, 2, 29, 32), (53, 76, 85, 19), (13, 18, 28, 27), (1, 10, 26, 23), (78, 56, 59, 88), (69, 53, 19, 82), (15, 3, 80, 79, 54), (55, 73, 83, 58), (4, 12, 20, 13), (12, 5, 14, 20), (10, 21, 12, 4), (1, 9, 21, 10), (9, 2, 11, 21), (6, 22, 9, 1), (7, 63, 62, 77, 76, 53), (7, 0, 8, 22), (23, 26, 28, 25), (26, 24, 27, 28), (4, 13, 27, 24), (10, 4, 24, 26), (6, 1, 23, 25), (18, 6, 25, 28), (34, 33, 39, 40), (29, 31, 37, 35), (2, 8, 31, 29), (14, 5, 30, 33), (8, 17, 34, 31), (5, 11, 32, 30), (38, 35, 41, 44), (37, 40, 46, 43), (33, 30, 36, 39), (30, 32, 38, 36), (31, 34, 40, 37), (32, 29, 35, 38), (45, 42, 48, 51), (46, 45, 51, 52), (35, 37, 43, 41), (40, 39, 45, 46), (39, 36, 42, 45), (36, 38, 44, 42), (48, 50, 52, 51), (50, 47, 49, 52), (42, 44, 50, 48), (43, 46, 52, 49), (44, 41, 47, 50), (41, 43, 49, 47), (67, 64, 74, 73, 55), (0, 7, 53, 69, 71), (60, 59, 81, 82, 19), (54, 79, 87, 57), (6, 18, 68, 61), (75, 55, 58, 86), (56, 70, 81, 59), (18, 13, 65, 68), (83, 84, 57, 60, 58), (57, 87, 88, 59, 60), (58, 60, 19, 85, 86), (3, 16, 56, 78, 80), (62, 67, 55, 75, 77), (64, 66, 15, 54, 72, 74), (72, 54, 57, 84), (61, 62, 63), (64, 65, 66), (68, 65, 64, 67), (61, 68, 67, 62), (61, 63, 7, 22, 6), (69, 70, 71), (72, 73, 74), (75, 76, 77), (78, 79, 80), (69, 82, 81, 70), (87, 79, 78, 88), (83, 73, 72, 84), (85, 76, 75, 86), (16, 0, 71, 70, 56)])
_uv = me_cube_002.uv_layers.new(name='UVMap')
_uv.uv.foreach_set('vector', [0.5, 0.125, 0.625, 0.125, 0.625, 0.25, 0.5, 0.25, 0.5, 0.375, 0.625, 0.375, 0.625, 0.5, 0.5, 0.5, 0.5, 0.625, 0.625, 0.625, 0.625, 0.75, 0.5, 0.75, 0.375, 0.625, 0.5, 0.625, 0.5, 0.75, 0.4062, 0.75, 0.375, 0.7326, 0.75, 0.625, 0.875, 0.625, 0.875, 0.75, 0.75, 0.75, 0.625, 0.625, 0.75, 0.625, 0.75, 0.75, 0.625, 0.75, 0.75, 0.625, 0.625, 0.625, 0.625, 0.625, 0.75, 0.625, 0.625, 0.375, 0.625, 0.25, 0.625, 0.25, 0.625, 0.375, 0.5, 0.0, 0.4286, 0.0, 0.4286, 0.0, 0.5, 0.0, 0.375, 0.625, 0.25, 0.625, 0.25, 0.625, 0.375, 0.625, 0.375, 0.25, 0.375, 0.375, 0.375, 0.375, 0.375, 0.25, 0.6977, 0.75, 0.75, 0.75, 0.75, 0.75, 0.6977, 0.75, 0.5172, 0.0, 0.5, 0.0, 0.5, 0.0, 0.5172, 0.0, 0.5, 0.75, 0.625, 0.75, 0.625, 0.75, 0.5172, 0.75, 0.5, 0.75, 0.25, 0.75, 0.3023, 0.75, 0.3023, 0.75, 0.25, 0.75, 0.375, 0.5, 0.5, 0.5, 0.5, 0.625, 0.375, 0.625, 0.5, 0.5, 0.625, 0.5, 0.625, 0.625, 0.5, 0.625, 0.375, 0.375, 0.5, 0.375, 0.5, 0.5, 0.375, 0.5, 0.375, 0.25, 0.5, 0.25, 0.5, 0.375, 0.375, 0.375, 0.5, 0.25, 0.625, 0.25, 0.625, 0.375, 0.5, 0.375, 0.375, 0.125, 0.5, 0.125, 0.5, 0.25, 0.375, 0.25, 0.5, 0.0, 0.4062, 0.0, 0.375, 0.0, 0.375, 0.0, 0.4286, 0.0, 0.5, 0.0, 0.5, 0.0, 0.625, 0.0, 0.625, 0.125, 0.5, 0.125, 0.125, 0.5, 0.25, 0.5, 0.25, 0.625, 0.125, 0.625, 0.25, 0.5, 0.375, 0.5, 0.375, 0.625, 0.25, 0.625, 0.375, 0.5, 0.375, 0.625, 0.375, 0.625, 0.375, 0.5, 0.375, 0.375, 0.375, 0.5, 0.375, 0.5, 0.375, 0.375, 0.375, 0.125, 0.375, 0.25, 0.375, 0.25, 0.375, 0.125, 0.25, 0.625, 0.125, 0.625, 0.125, 0.625, 0.25, 0.625, 0.75, 0.625, 0.625, 0.625, 0.625, 0.625, 0.75, 0.625, 0.625, 0.25, 0.625, 0.125, 0.625, 0.125, 0.625, 0.25, 0.625, 0.25, 0.625, 0.125, 0.625, 0.125, 0.625, 0.25, 0.625, 0.625, 0.625, 0.5, 0.625, 0.5, 0.625, 0.625, 0.875, 0.625, 0.75, 0.625, 0.75, 0.625, 0.875, 0.625, 0.625, 0.5, 0.625, 0.375, 0.625, 0.375, 0.625, 0.5, 0.625, 0.375, 0.625, 0.25, 0.625, 0.25, 0.625, 0.375, 0.875, 0.625, 0.75, 0.625, 0.75, 0.625, 0.875, 0.625, 0.625, 0.625, 0.625, 0.5, 0.625, 0.5, 0.625, 0.625, 0.625, 0.5, 0.625, 0.375, 0.625, 0.375, 0.625, 0.5, 0.875, 0.625, 0.75, 0.625, 0.75, 0.625, 0.875, 0.625, 0.625, 0.375, 0.625, 0.25, 0.625, 0.25, 0.625, 0.375, 0.625, 0.625, 0.625, 0.5, 0.625, 0.5, 0.625, 0.625, 0.75, 0.625, 0.625, 0.625, 0.625, 0.625, 0.75, 0.625, 0.625, 0.25, 0.625, 0.125, 0.625, 0.125, 0.625, 0.25, 0.75, 0.625, 0.625, 0.625, 0.625, 0.625, 0.75, 0.625, 0.625, 0.625, 0.625, 0.5, 0.625, 0.5, 0.625, 0.625, 0.625, 0.5, 0.625, 0.375, 0.625, 0.375, 0.625, 0.5, 0.625, 0.5, 0.75, 0.5, 0.75, 0.625, 0.625, 0.625, 0.75, 0.5, 0.875, 0.5, 0.875, 0.625, 0.75, 0.625, 0.625, 0.5, 0.625, 0.375, 0.625, 0.375, 0.625, 0.5, 0.875, 0.625, 0.75, 0.625, 0.75, 0.625, 0.875, 0.625, 0.625, 0.375, 0.625, 0.25, 0.625, 0.25, 0.625, 0.375, 0.625, 0.25, 0.625, 0.125, 0.625, 0.125, 0.625, 0.25, 0.25, 0.75, 0.375, 0.75, 0.375, 0.75, 0.3023, 0.75, 0.25, 0.75, 0.625, 0.0, 0.5, 0.0, 0.5, 0.0, 0.5172, 0.0, 0.625, 0.0, 0.5, 0.875, 0.625, 0.875, 0.625, 0.9273, 0.5172, 1.0, 0.5, 1.0, 0.5, 0.75, 0.5172, 0.75, 0.5172, 0.75, 0.5, 0.75, 0.125, 0.625, 0.25, 0.625, 0.25, 0.7326, 0.125, 0.7326, 0.1977, 0.75, 0.25, 0.75, 0.25, 0.75, 0.1977, 0.75, 0.75, 0.75, 0.8023, 0.75, 0.8023, 0.75, 0.75, 0.75, 0.25, 0.625, 0.375, 0.625, 0.375, 0.7326, 0.25, 0.7326, 0.375, 0.8227, 0.4286, 0.75, 0.5, 0.75, 0.5, 0.875, 0.375, 0.875, 0.5, 0.75, 0.5172, 0.75, 0.625, 0.8227, 0.625, 0.875, 0.5, 0.875, 0.375, 0.875, 0.5, 0.875, 0.5, 1.0, 0.4286, 1.0, 0.375, 0.9273, 0.625, 0.75, 0.75, 0.75, 0.75, 0.75, 0.6977, 0.75, 0.625, 0.75, 0.125, 0.75, 0.25, 0.75, 0.25, 0.75, 0.1977, 0.75, 0.125, 0.75, 0.375, 0.75, 0.4062, 0.75, 0.5, 0.75, 0.5, 0.75, 0.4286, 0.75, 0.375, 0.75, 0.4286, 0.75, 0.5, 0.75, 0.5, 0.75, 0.4286, 0.75, 0.125, 0.7326, 0.1513, 0.75, 0.125, 0.75, 0.375, 0.75, 0.375, 0.75, 0.4062, 0.75, 0.25, 0.7326, 0.375, 0.7326, 0.375, 0.75, 0.25, 0.75, 0.125, 0.7326, 0.25, 0.7326, 0.25, 0.75, 0.125, 0.75, 0.375, 0.0174, 0.4062, 0.0, 0.5, 0.0, 0.5, 0.125, 0.375, 0.125, 0.5172, 0.0, 0.625, 0.0, 0.625, 0.0, 0.4286, 0.75, 0.375, 0.75, 0.375, 0.75, 0.1977, 0.75, 0.125, 0.75, 0.125, 0.75, 0.6977, 0.75, 0.625, 0.75, 0.625, 0.75, 0.5172, 0.0, 0.5172, 0.0, 0.625, 0.0, 0.625, 0.0, 0.5172, 0.75, 0.5172, 0.75, 0.6977, 0.75, 0.6977, 0.75, 0.3023, 0.75, 0.3023, 0.75, 0.4286, 0.75, 0.4286, 0.75, 0.125, 0.75, 0.125, 0.75, 0.1977, 0.75, 0.1977, 0.75, 0.75, 0.75, 0.875, 0.75, 0.875, 0.75, 0.8023, 0.75, 0.75, 0.75])
me_cube_002.update()
me_cube_003 = bpy.data.meshes.new('Cube.003')
me_cube_003.from_pydata([(-0.2345, 0.4324, -0.4361), (-0.2345, 0.4324, 0.4307), (-0.2345, 1.535, -0.4361), (-0.2345, 1.535, 0.4307), (0.1717, 0.4324, -0.4361), (0.1717, 0.4324, 0.4307), (0.1717, 1.535, -0.4361), (0.1717, 1.535, 0.4307), (-0.1611, 0.4324, -0.2353), (-0.1611, 0.4324, 0.4025), (0.09825, 0.4324, 0.4025), (0.09825, 0.4324, -0.2353), (-0.1611, -0.1264, -0.2353), (-0.1611, -0.1264, 0.4025), (0.09825, -0.1264, 0.4025), (0.09825, -0.1264, -0.2353), (-0.2085, -0.1264, -0.3371), (-0.2085, -0.1264, 0.4421), (0.1457, -0.1264, 0.4421), (0.1457, -0.1264, -0.3371), (-0.2085, -0.6927, -0.3371), (-0.2085, -0.6927, 0.4421), (0.1457, -0.6927, 0.4421), (0.1457, -0.6927, -0.3371), (-0.2085, -0.6927, 0.05248), (0.1457, -0.6927, 0.05248), (-0.03141, -0.6927, -0.3371), (-0.03141, -0.6927, 0.4421), (-0.03141, -0.6927, 0.05248), (-0.1549, -0.6927, 0.1115), (-0.1549, -0.6927, 0.3831), (-0.03141, -0.6927, 0.3831), (0.09209, -0.6927, 0.3831), (0.09209, -0.6927, 0.1115), (-0.03141, -0.6927, 0.1115), (0.08696, -0.6927, -0.01215), (0.08696, -0.6927, -0.2725), (-0.03141, -0.6927, -0.2725), (-0.1498, -0.6927, -0.2725), (-0.1498, -0.6927, -0.01215), (-0.03141, -0.6927, -0.01215), (-0.1549, -0.487, 0.1115), (-0.1549, -0.487, 0.3831), (-0.03141, -0.487, 0.3831), (0.09209, -0.487, 0.3831), (0.09209, -0.487, 0.1115), (-0.03141, -0.487, 0.1115), (0.08696, -0.487, -0.01215), (0.08696, -0.487, -0.2725), (-0.03141, -0.487, -0.2725), (-0.1498, -0.487, -0.2725), (-0.1498, -0.487, -0.01215), (-0.03141, -0.487, -0.01215), (-0.2345, 1.214, -0.4361), (-0.2345, 0.7534, -0.4361), (0.1717, 1.214, -0.4361), (0.1717, 1.214, 0.4307), (0.1717, 0.7534, -0.4361), (0.1717, 0.7534, 0.4307), (0.01914, 1.214, -0.6235), (0.01914, 0.7534, -0.6235), (0.3521, 1.214, -0.6235), (0.3521, 1.214, 0.3943), (0.3521, 0.7534, -0.6235), (0.3521, 0.7534, 0.3943)], [], [(0, 1, 3, 2), (2, 3, 7, 6), (7, 5, 58, 56), (1, 0, 8, 9), (4, 0, 54, 57), (7, 3, 1, 5), (9, 8, 12, 13), (0, 4, 11, 8), (5, 1, 9, 10), (4, 5, 10, 11), (14, 13, 17, 18), (10, 9, 13, 14), (11, 10, 14, 15), (8, 11, 15, 12), (16, 19, 23, 26, 20), (15, 14, 18, 19), (12, 15, 19, 16), (13, 12, 16, 17), (27, 21, 30, 31), (17, 16, 20, 24, 21), (18, 17, 21, 27, 22), (19, 18, 22, 25, 23), (23, 25, 35, 36), (28, 24, 39, 40), (25, 22, 32, 33), (40, 39, 51, 52), (33, 32, 44, 45), (24, 28, 34, 29), (28, 25, 33, 34), (21, 24, 29, 30), (22, 27, 31, 32), (36, 35, 47, 48), (34, 33, 45, 46), (20, 26, 37, 38), (24, 20, 38, 39), (25, 28, 40, 35), (26, 23, 36, 37), (46, 43, 42, 41), (45, 44, 43, 46), (49, 52, 51, 50), (48, 47, 52, 49), (37, 36, 48, 49), (32, 31, 43, 44), (35, 40, 52, 47), (30, 29, 41, 42), (39, 38, 50, 51), (29, 34, 46, 41), (31, 30, 42, 43), (38, 37, 49, 50), (54, 53, 59, 60), (55, 56, 62, 61), (6, 7, 56, 55), (2, 6, 55, 53), (0, 2, 53, 54), (5, 4, 57, 58), (61, 62, 64, 63), (59, 61, 63, 60), (58, 57, 63, 64), (53, 55, 61, 59), (57, 54, 60, 63), (56, 58, 64, 62)])
_uv = me_cube_003.uv_layers.new(name='UVMap')
_uv.uv.foreach_set('vector', [0.375, 0.0, 0.625, 0.0, 0.625, 0.25, 0.375, 0.25, 0.375, 0.25, 0.625, 0.25, 0.625, 0.5, 0.375, 0.5, 0.625, 0.5, 0.625, 0.75, 0.625, 0.75, 0.625, 0.5, 0.625, 0.0, 0.375, 0.0, 0.375, 0.0, 0.625, 0.0, 0.375, 0.75, 0.125, 0.75, 0.125, 0.75, 0.375, 0.75, 0.625, 0.5, 0.875, 0.5, 0.875, 0.75, 0.625, 0.75, 0.625, 0.0, 0.375, 0.0, 0.375, 0.0, 0.625, 0.0, 0.125, 0.75, 0.375, 0.75, 0.375, 0.75, 0.125, 0.75, 0.625, 0.75, 0.875, 0.75, 0.875, 0.75, 0.625, 0.75, 0.375, 0.75, 0.625, 0.75, 0.625, 0.75, 0.375, 0.75, 0.625, 0.75, 0.875, 0.75, 0.875, 0.75, 0.625, 0.75, 0.625, 0.75, 0.875, 0.75, 0.875, 0.75, 0.625, 0.75, 0.375, 0.75, 0.625, 0.75, 0.625, 0.75, 0.375, 0.75, 0.125, 0.75, 0.375, 0.75, 0.375, 0.75, 0.125, 0.75, 0.125, 0.75, 0.375, 0.75, 0.375, 0.75, 0.25, 0.75, 0.125, 0.75, 0.375, 0.75, 0.625, 0.75, 0.625, 0.75, 0.375, 0.75, 0.125, 0.75, 0.375, 0.75, 0.375, 0.75, 0.125, 0.75, 0.625, 0.0, 0.375, 0.0, 0.375, 0.0, 0.625, 0.0, 0.75, 0.75, 0.875, 0.75, 0.875, 0.75, 0.75, 0.75, 0.625, 0.0, 0.375, 0.0, 0.375, 0.0, 0.5, 0.0, 0.625, 0.0, 0.625, 0.75, 0.875, 0.75, 0.875, 0.75, 0.75, 0.75, 0.625, 0.75, 0.375, 0.75, 0.625, 0.75, 0.625, 0.75, 0.5, 0.75, 0.375, 0.75, 0.375, 0.75, 0.5, 0.75, 0.5, 0.75, 0.375, 0.75, 0.5, 0.875, 0.5, 1.0, 0.5, 1.0, 0.5, 0.875, 0.5, 0.75, 0.625, 0.75, 0.625, 0.75, 0.5, 0.75, 0.5, 0.875, 0.5, 1.0, 0.5, 1.0, 0.5, 0.875, 0.5, 0.75, 0.625, 0.75, 0.625, 0.75, 0.5, 0.75, 0.5, 1.0, 0.5, 0.875, 0.5, 0.875, 0.5, 1.0, 0.5, 0.875, 0.5, 0.75, 0.5, 0.75, 0.5, 0.875, 0.625, 0.0, 0.5, 0.0, 0.5, 0.0, 0.625, 0.0, 0.625, 0.75, 0.75, 0.75, 0.75, 0.75, 0.625, 0.75, 0.375, 0.75, 0.5, 0.75, 0.5, 0.75, 0.375, 0.75, 0.5, 0.875, 0.5, 0.75, 0.5, 0.75, 0.5, 0.875, 0.125, 0.75, 0.25, 0.75, 0.25, 0.75, 0.125, 0.75, 0.5, 0.0, 0.375, 0.0, 0.375, 0.0, 0.5, 0.0, 0.5, 0.75, 0.5, 0.875, 0.5, 0.875, 0.5, 0.75, 0.25, 0.75, 0.375, 0.75, 0.375, 0.75, 0.25, 0.75, 0.5, 0.875, 0.625, 0.875, 0.625, 1.0, 0.5, 1.0, 0.5, 0.75, 0.625, 0.75, 0.625, 0.875, 0.5, 0.875, 0.375, 0.875, 0.5, 0.875, 0.5, 1.0, 0.375, 1.0, 0.375, 0.75, 0.5, 0.75, 0.5, 0.875, 0.375, 0.875, 0.25, 0.75, 0.375, 0.75, 0.375, 0.75, 0.25, 0.75, 0.625, 0.75, 0.75, 0.75, 0.75, 0.75, 0.625, 0.75, 0.5, 0.75, 0.5, 0.875, 0.5, 0.875, 0.5, 0.75, 0.625, 0.0, 0.5, 0.0, 0.5, 0.0, 0.625, 0.0, 0.5, 0.0, 0.375, 0.0, 0.375, 0.0, 0.5, 0.0, 0.5, 1.0, 0.5, 0.875, 0.5, 0.875, 0.5, 1.0, 0.75, 0.75, 0.875, 0.75, 0.875, 0.75, 0.75, 0.75, 0.125, 0.75, 0.25, 0.75, 0.25, 0.75, 0.125, 0.75, 0.375, 0.0, 0.375, 0.25, 0.375, 0.25, 0.375, 0.0, 0.375, 0.5, 0.625, 0.5, 0.625, 0.5, 0.375, 0.5, 0.375, 0.5, 0.625, 0.5, 0.625, 0.5, 0.375, 0.5, 0.375, 0.25, 0.375, 0.5, 0.375, 0.5, 0.375, 0.25, 0.375, 0.0, 0.375, 0.25, 0.375, 0.25, 0.375, 0.0, 0.625, 0.75, 0.375, 0.75, 0.375, 0.75, 0.625, 0.75, 0.375, 0.5, 0.625, 0.5, 0.625, 0.75, 0.375, 0.75, 0.125, 0.5, 0.375, 0.5, 0.375, 0.75, 0.125, 0.75, 0.625, 0.75, 0.375, 0.75, 0.375, 0.75, 0.625, 0.75, 0.375, 0.25, 0.375, 0.5, 0.375, 0.5, 0.375, 0.25, 0.375, 0.75, 0.125, 0.75, 0.125, 0.75, 0.375, 0.75, 0.625, 0.5, 0.625, 0.75, 0.625, 0.75, 0.625, 0.5])
me_cube_003.update()

# ---- objects
ob_cube_012 = bpy.data.objects.new('Cube.012', me_cube_017)
ob_cube_009 = bpy.data.objects.new('Cube.009', me_cube_011)
ob_cube = bpy.data.objects.new('Cube', me_cube)
ob_cube_001 = bpy.data.objects.new('Cube.001', me_cube_001)
ob_cube_002 = bpy.data.objects.new('Cube.002', me_cube_002)
ob_cube_003 = bpy.data.objects.new('Cube.003', me_cube_003)

# ---- transforms, parenting, visibility, modifiers, constraints
ob_cube_012.location = (0.0, 0.0, 0.0)
ob_cube_009.location = (0.0, 0.0, 0.0)
ob_cube.location = (0.0, 0.0, 0.0)
ob_cube_001.location = (0.0, 0.0, 0.0)
ob_cube_002.location = (0.0, 0.0, -1.209)
ob_cube_003.location = (0.0, 0.0, 0.0)

# ---- collection membership
col_collection.objects.link(ob_cube_012)
col_collection.objects.link(ob_cube_009)
col_collection.objects.link(ob_cube)
col_collection.objects.link(ob_cube_001)
col_collection.objects.link(ob_cube_002)
col_collection.objects.link(ob_cube_003)

# ---- scene / render settings (as saved in the file)
scene.frame_start = 1; scene.frame_end = 250; scene.frame_set(1)
scene.render.engine = 'BLENDER_EEVEE_NEXT'
scene.cycles.sampling_pattern = 'TABULATED_SOBOL'
scene.view_settings.view_transform = 'Filmic'
bpy.context.view_layer.update()

# ---- added for rendering (the .blend has no active camera and no usable light): camera, sun
cam_auto = bpy.data.cameras.new('AutoCamera')
cam_auto.lens = 50.0
cam_auto.sensor_width = 36.0
cam_auto.clip_end = 1000.0
ob_auto_camera = bpy.data.objects.new('AutoCamera', cam_auto)
scene.collection.objects.link(ob_auto_camera)
ob_auto_camera.location = (4.85999, -5.64922, 3.063)
ob_auto_camera.rotation_euler = (1.09748, -7.21219e-08, 0.694738)
scene.camera = ob_auto_camera
light_auto_sun = bpy.data.lights.new('AutoSun', 'SUN')
light_auto_sun.energy = 3.0
light_auto_sun.angle = 0.0523599
ob_auto_sun = bpy.data.objects.new('AutoSun', light_auto_sun)
scene.collection.objects.link(ob_auto_sun)
ob_auto_sun.rotation_euler = (0.872665, 0.174533, 0.523599)
bpy.context.view_layer.update()
